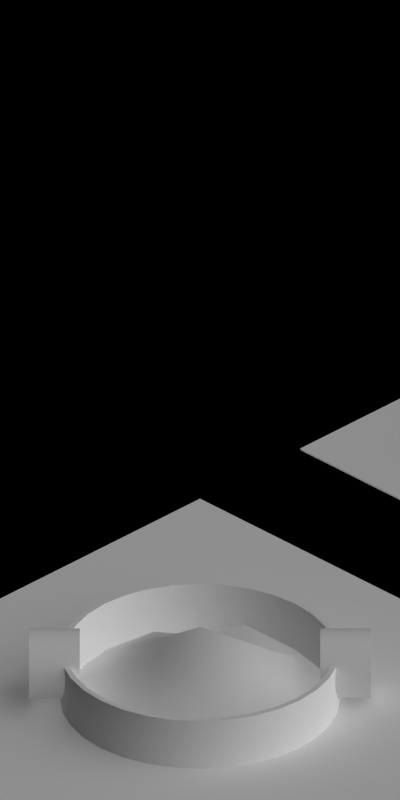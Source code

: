 # Source: sugar_mine_2.blend  (saved by Blender 2.63.0; exported with 4.5.12 LTS)
import bpy
from mathutils import Matrix  # noqa: F401  (used for matrix-valued properties, if any)

bpy.ops.wm.read_factory_settings(use_empty=True)
scene = bpy.context.scene
scene.name = 'Scene'

# ---- collections
col_collection_1 = bpy.data.collections.new('Collection 1'); scene.collection.children.link(col_collection_1)

# ---- materials (node trees are filled in below, after node groups)
mat_toyland_greylight = bpy.data.materials.new('Toyland_GreyLight')
mat_special_background = bpy.data.materials.new('Special_Background')
mat_toyland_cargo_sugar = bpy.data.materials.new('Toyland_Cargo_Sugar')

# ---- material node trees

# ---- world
world_world = bpy.data.worlds.new('World'); scene.world = world_world
world_world.color = (0.0, 0.0, 0.0)
world_world.use_sun_shadow = False
world_world.sun_shadow_jitter_overblur = 0.0
world_world.cycles.sampling_method = 'MANUAL'
world_world.cycles.sample_map_resolution = 256
world_world.light_settings.ao_factor = 0.5

# ---- cameras
cam_camera = bpy.data.cameras.new('Camera')
cam_camera.type = 'ORTHO'
cam_camera.clip_start = 0.001
cam_camera.clip_end = 100.0
cam_camera.lens = 35.0
cam_camera.sensor_width = 32.0
cam_camera.sensor_height = 18.0
cam_camera.ortho_scale = 5.656
cam_camera.dof.focus_distance = 0.0
cam_camera.dof.aperture_fstop = 128.0

# ---- lights
light_lamp_004 = bpy.data.lights.new('Lamp.004', 'SUN')
light_lamp_004.transmission_factor = 0.0
light_lamp_004.cutoff_distance = 30.0
light_lamp_004.angle = 1.571
light_lamp_004.energy = 1.0
light_lamp_004.shadow_buffer_clip_start = 1.001
light_lamp_004.shadow_soft_size = 1.0
light_lamp_004.shadow_cascade_max_distance = 1000.0
light_lamp_004.cycles.use_multiple_importance_sampling = False
light_lamp_003 = bpy.data.lights.new('Lamp.003', 'SUN')
light_lamp_003.transmission_factor = 0.0
light_lamp_003.cutoff_distance = 30.0
light_lamp_003.use_shadow = False
light_lamp_003.angle = 1.571
light_lamp_003.energy = 1.0
light_lamp_003.shadow_buffer_clip_start = 1.001
light_lamp_003.shadow_soft_size = 1.0
light_lamp_003.shadow_cascade_max_distance = 1000.0
light_lamp_003.cycles.use_multiple_importance_sampling = False

# ---- meshes
me_cylinder = bpy.data.meshes.new('Cylinder')
me_cylinder.from_pydata([(-8.196e-08, 0.55, -1.209), (-8.196e-08, 0.55, -0.85), (0.09567, 0.531, -1.209), (0.09567, 0.531, -0.85), (0.1768, 0.4768, -1.209), (0.1768, 0.4768, -0.85), (0.231, 0.3957, -1.209), (0.231, 0.3957, -0.85), (0.25, 0.3, -1.209), (0.25, 0.3, -0.85), (0.231, 0.2043, -1.209), (0.231, 0.2043, -0.85), (0.1768, 0.1232, -1.209), (0.1768, 0.1232, -0.85), (0.09567, 0.06903, -1.209), (0.09567, 0.06903, -0.85), (-2.98e-08, 0.05, -1.209), (-2.98e-08, 0.05, -0.85), (-0.09567, 0.06903, -1.209), (-0.09567, 0.06903, -0.85), (-0.1768, 0.1232, -1.209), (-0.1768, 0.1232, -0.85), (-0.231, 0.2043, -1.209), (-0.231, 0.2043, -0.85), (-0.25, 0.3, -1.209), (-0.25, 0.3, -0.85), (-0.231, 0.3957, -1.209), (-0.231, 0.3957, -0.85), (-0.1768, 0.4768, -1.209), (-0.1768, 0.4768, -0.85), (-0.09567, 0.531, -1.209), (-0.09567, 0.531, -0.85), (8.941e-08, 0.55, 0.85), (7.451e-08, 0.55, 1.209), (0.09567, 0.531, 0.85), (0.09567, 0.531, 1.209), (0.1768, 0.4768, 0.85), (0.1768, 0.4768, 1.209), (0.231, 0.3957, 0.85), (0.231, 0.3957, 1.209), (0.25, 0.3, 0.85), (0.25, 0.3, 1.209), (0.231, 0.2043, 0.85), (0.231, 0.2043, 1.209), (0.1768, 0.1232, 0.85), (0.1768, 0.1232, 1.209), (0.09567, 0.06903, 0.85), (0.09567, 0.06903, 1.209), (1.267e-07, 0.05, 0.85), (1.006e-07, 0.05, 1.209), (-0.09567, 0.06903, 0.85), (-0.09567, 0.06903, 1.209), (-0.1768, 0.1232, 0.85), (-0.1768, 0.1232, 1.209), (-0.231, 0.2043, 0.85), (-0.231, 0.2043, 1.209), (-0.25, 0.3, 0.85), (-0.25, 0.3, 1.209), (-0.231, 0.3957, 0.85), (-0.231, 0.3957, 1.209), (-0.1768, 0.4768, 0.85), (-0.1768, 0.4768, 1.209), (-0.09567, 0.531, 0.85), (-0.09567, 0.531, 1.209)], [], [(0, 1, 3, 2), (2, 3, 5, 4), (4, 5, 7, 6), (6, 7, 9, 8), (8, 9, 11, 10), (10, 11, 13, 12), (12, 13, 15, 14), (14, 15, 17, 16), (16, 17, 19, 18), (18, 19, 21, 20), (20, 21, 23, 22), (22, 23, 25, 24), (24, 25, 27, 26), (26, 27, 29, 28), (3, 1, 31, 29, 27, 25, 23, 21, 19, 17, 15, 13, 11, 9, 7, 5), (30, 31, 1, 0), (28, 29, 31, 30), (0, 2, 4, 6, 8, 10, 12, 14, 16, 18, 20, 22, 24, 26, 28, 30), (32, 33, 35, 34), (34, 35, 37, 36), (36, 37, 39, 38), (38, 39, 41, 40), (40, 41, 43, 42), (42, 43, 45, 44), (44, 45, 47, 46), (46, 47, 49, 48), (48, 49, 51, 50), (50, 51, 53, 52), (52, 53, 55, 54), (54, 55, 57, 56), (56, 57, 59, 58), (58, 59, 61, 60), (35, 33, 63, 61, 59, 57, 55, 53, 51, 49, 47, 45, 43, 41, 39, 37), (62, 63, 33, 32), (60, 61, 63, 62), (32, 34, 36, 38, 40, 42, 44, 46, 48, 50, 52, 54, 56, 58, 60, 62)])
me_cylinder.polygons.foreach_set('use_smooth', [True] * 36)
me_cylinder.materials.append(mat_toyland_greylight)
me_cylinder.use_remesh_preserve_volume = False
me_cylinder.use_remesh_preserve_attributes = False
me_cylinder.use_mirror_vertex_groups = False
me_cylinder.update()
me_plane_012 = bpy.data.meshes.new('Plane.012')
me_plane_012.from_pydata([(2.0, -2.0, 0.0), (-2.0, -2.0, 0.0), (2.0, 2.0, 0.0), (-2.0, 2.0, 0.0)], [], [(2, 3, 1, 0)])
me_plane_012.materials.append(mat_special_background)
me_plane_012.use_remesh_preserve_volume = False
me_plane_012.use_remesh_preserve_attributes = False
me_plane_012.use_mirror_vertex_groups = False
me_plane_012.update()
me_plane_010 = bpy.data.meshes.new('Plane.010')
me_plane_010.from_pydata([(0.0, 0.0, 0.4607), (0.0, -0.5, 0.1154), (0.0, 0.5, 0.2684), (0.5, 0.0, 0.1154), (-0.5, 0.0, 0.1154), (-0.5347, -0.5347, 0.0), (0.5347, -0.5347, 0.0), (0.5347, 0.5347, 0.0), (-0.5347, 0.5347, 0.0), (4.47e-08, -0.75, 0.0), (-4.47e-08, 0.75, 0.0), (0.75, 4.47e-08, 0.0), (-0.25, 0.0, 0.25), (0.0, -0.25, 0.25), (0.0, 0.25, 0.3645), (0.25, 0.0, 0.25), (-0.75, -4.47e-08, 0.0), (-0.5, -0.25, 0.1434), (-0.25, -0.5, 0.06731), (0.5, -0.25, 0.06731), (0.25, -0.5, 0.06731), (0.5, 0.25, 0.06731), (0.25, 0.5, 0.1818), (-0.5, 0.25, 0.1818), (-0.25, 0.5, 0.1442), (0.2376, -0.7127, 0.0), (0.25, 0.25, 0.2539), (-0.7127, 0.2376, 0.0), (-0.2376, -0.7127, 0.0), (-0.25, -0.25, 0.2347), (-0.7127, -0.2376, 0.0), (0.7127, -0.2376, 0.0), (0.25, -0.25, 0.1587), (0.7127, 0.2376, 0.0), (0.2376, 0.7127, 0.0), (-0.25, 0.25, 0.1971), (-0.2376, 0.7127, 0.0)], [], [(26, 14, 0, 15), (29, 17, 5, 18), (32, 13, 1, 20), (33, 21, 3, 11), (34, 10, 2, 22), (35, 23, 4, 12), (17, 30, 5), (20, 1, 9, 25), (21, 26, 15, 3), (7, 22, 26, 21), (22, 2, 14, 26), (23, 27, 16, 4), (28, 18, 5), (1, 18, 28, 9), (20, 25, 6), (13, 29, 18, 1), (0, 12, 29, 13), (12, 4, 17, 29), (31, 19, 6), (4, 16, 30, 17), (21, 33, 7), (11, 3, 19, 31), (19, 32, 20, 6), (3, 15, 32, 19), (15, 0, 13, 32), (34, 22, 7), (24, 36, 8), (14, 35, 12, 0), (2, 24, 35, 14), (24, 8, 23, 35), (10, 36, 24, 2), (27, 23, 8)])
me_plane_010.polygons.foreach_set('use_smooth', [True] * 32)
me_plane_010.materials.append(mat_toyland_cargo_sugar)
me_plane_010.use_remesh_preserve_volume = False
me_plane_010.use_remesh_preserve_attributes = False
me_plane_010.use_mirror_vertex_groups = False
me_plane_010.update()
me_plane_005 = bpy.data.meshes.new('Plane.005')
me_plane_005.from_pydata([(2.0, -2.0, -0.0185), (-2.0, -2.0, -0.0185), (2.0, 2.0, -0.0185), (-2.0, 2.0, -0.0185), (0.0, 0.9723, -0.0185), (-0.1897, 0.9536, -0.0185), (-0.3721, 0.8983, -0.0185), (-0.5402, 0.8084, -0.0185), (-0.6875, 0.6875, -0.0185), (-0.8084, 0.5402, -0.0185), (-0.8983, 0.3721, -0.0185), (-0.9536, 0.1897, -0.0185), (-0.9723, 5.96e-08, -0.0185), (-0.9536, -0.1897, -0.0185), (-0.8983, -0.3721, -0.0185), (-0.8084, -0.5402, -0.0185), (-0.6875, -0.6875, -0.0185), (-0.5402, -0.8084, -0.0185), (-0.3721, -0.8983, -0.0185), (-0.1897, -0.9536, -0.0185), (0.0, -0.9723, -0.0185), (0.1897, -0.9536, -0.0185), (0.3721, -0.8983, -0.0185), (0.5402, -0.8084, -0.0185), (0.6875, -0.6875, -0.0185), (0.8084, -0.5402, -0.0185), (0.8983, -0.3721, -0.0185), (0.9536, -0.1897, -0.0185), (0.9723, 9.239e-07, -0.0185), (0.9536, 0.1897, -0.0185), (0.8983, 0.3721, -0.0185), (0.8084, 0.5402, -0.0185), (0.6875, 0.6875, -0.0185), (0.5402, 0.8084, -0.0185), (0.3721, 0.8983, -0.0185), (0.1897, 0.9536, -0.0185)], [], [(18, 17, 16, 1, 0, 24, 23, 22, 21, 20, 19), (6, 5, 4, 35, 34, 33, 32, 2, 3, 8, 7), (26, 25, 24, 0, 2, 32, 31, 30, 29, 28, 27), (10, 9, 8, 3, 1, 16, 15, 14, 13, 12, 11)])
me_plane_005.materials.append(mat_special_background)
me_plane_005.use_remesh_preserve_volume = False
me_plane_005.use_remesh_preserve_attributes = False
me_plane_005.use_mirror_vertex_groups = False
me_plane_005.update()
me_cube_001 = bpy.data.meshes.new('Cube.001')
me_cube_001.from_pydata([(9.0, 7.5, -2.98e-07), (9.0, 8.5, -2.98e-07), (19.0, 8.5, 1.2), (19.0, 7.5, 1.2), (11.0, 8.5, 1.0), (11.0, 8.5, -2.98e-07), (11.0, 7.5, 1.0), (11.0, 7.5, -2.98e-07), (9.0, 7.5, 1.0), (9.0, 8.5, 1.0), (19.0, 8.5, 2.2), (19.0, 7.5, 2.2), (-0.5, -1.0, 2.2), (0.5, -1.0, 2.2), (0.5, 9.0, 1.0), (-0.5, 9.0, 1.0), (-0.5, 7.0, -2.98e-07), (-0.5, 7.0, 1.0), (0.5, 7.0, -2.98e-07), (0.5, 7.0, 1.0), (-0.5, -1.0, 1.2), (0.5, -1.0, 1.2), (0.5, 9.0, -2.98e-07), (-0.5, 9.0, -2.98e-07), (0.5, 17.0, 2.2), (-0.5, 17.0, 2.2), (0.5, 17.0, 1.2), (-0.5, 17.0, 1.2), (0.5, 19.0, 2.2), (-0.5, 19.0, 2.2), (0.5, 19.0, 1.2), (-0.5, 19.0, 1.2), (1.0, 8.5, 2.2), (1.0, 7.5, 2.2), (1.0, 8.5, 1.2), (1.0, 7.5, 1.2), (-1.0, 8.5, 2.2), (-1.0, 7.5, 2.2), (-1.0, 8.5, 1.2), (-1.0, 7.5, 1.2), (-1.0, 17.5, -2.98e-07), (-1.0, 18.5, -2.98e-07), (9.0, 18.5, 1.2), (9.0, 17.5, 1.2), (1.0, 18.5, 1.0), (1.0, 18.5, -2.98e-07), (1.0, 17.5, 1.0), (1.0, 17.5, -2.98e-07), (-1.0, 17.5, 1.0), (-1.0, 18.5, 1.0), (9.0, 18.5, 2.2), (9.0, 17.5, 2.2), (19.0, 18.5, -2.98e-07), (19.0, 17.5, -2.98e-07), (19.0, 18.5, 1.0), (19.0, 17.5, 1.0), (11.0, 17.5, 2.2), (11.0, 18.5, 2.2), (11.0, 17.5, 1.2), (11.0, 18.5, 1.2), (9.5, 19.0, -2.98e-07), (10.5, 19.0, -2.98e-07), (10.5, 9.0, 1.2), (9.5, 9.0, 1.2), (10.5, 17.0, 1.0), (10.5, 17.0, -2.98e-07), (9.5, 17.0, 1.0), (9.5, 17.0, -2.98e-07), (9.5, 19.0, 1.0), (10.5, 19.0, 1.0), (10.5, 9.0, 2.2), (9.5, 9.0, 2.2), (10.5, -1.0, -2.98e-07), (9.5, -1.0, -2.98e-07), (10.5, -1.0, 1.0), (9.5, -1.0, 1.0), (9.5, 7.0, 2.2), (10.5, 7.0, 2.2), (9.5, 7.0, 1.2), (10.5, 7.0, 1.2)], [], [(11, 10, 4, 6), (0, 1, 5, 7), (9, 1, 34, 32), (7, 5, 2, 3), (9, 4, 5, 1), (4, 10, 2, 5), (6, 4, 9, 8), (11, 6, 7, 3), (6, 8, 0, 7), (17, 15, 23, 16), (12, 17, 16, 20), (17, 19, 14, 15), (19, 13, 21, 18), (14, 19, 18, 22), (16, 18, 21, 20), (14, 22, 26, 24), (23, 22, 18, 16), (12, 13, 19, 17), (27, 25, 29, 31), (15, 14, 24, 25), (22, 23, 27, 26), (23, 15, 25, 27), (24, 26, 30, 28), (25, 24, 28, 29), (26, 27, 31, 30), (35, 33, 37, 39), (8, 9, 32, 33), (1, 0, 35, 34), (0, 8, 33, 35), (32, 34, 38, 36), (33, 32, 36, 37), (34, 35, 39, 38), (51, 50, 44, 46), (40, 41, 45, 47), (54, 52, 59, 57), (51, 43, 58, 56), (47, 45, 42, 43), (49, 44, 45, 41), (44, 50, 42, 45), (46, 44, 49, 48), (51, 46, 47, 43), (46, 48, 40, 47), (57, 56, 55, 54), (56, 58, 53, 55), (50, 51, 56, 57), (43, 42, 59, 58), (58, 59, 52, 53), (71, 70, 64, 66), (60, 61, 65, 67), (74, 72, 79, 77), (71, 63, 78, 76), (67, 65, 62, 63), (69, 64, 65, 61), (64, 70, 62, 65), (66, 64, 69, 68), (71, 66, 67, 63), (66, 68, 60, 67), (77, 76, 75, 74), (76, 78, 73, 75), (70, 71, 76, 77), (77, 79, 62, 70), (63, 62, 79, 78), (78, 79, 72, 73), (50, 57, 59, 42)])
me_cube_001.polygons.foreach_set('use_smooth', [True] * 64)
me_cube_001.use_remesh_preserve_volume = False
me_cube_001.use_remesh_preserve_attributes = False
me_cube_001.use_mirror_vertex_groups = False
me_cube_001.update()
me_cylinder_003 = bpy.data.meshes.new('Cylinder.003')
me_cylinder_003.from_pydata([(0.0, 0.99, 0.2), (0.0, 0.99, 0.4), (0.1931, 0.971, 0.4), (0.3789, 0.9146, 0.4), (0.55, 0.8232, 0.2), (0.55, 0.8232, 0.4), (0.7, 0.7, 0.2), (0.7, 0.7, 0.4), (0.8232, 0.55, 0.2), (0.8232, 0.55, 0.4), (0.9146, 0.3789, 0.2), (0.9146, 0.3789, 0.4), (0.971, 0.1931, 0.2), (0.971, 0.1931, 0.4), (0.99, 7.474e-08, 0.2), (0.99, 7.474e-08, 0.4), (0.971, -0.1931, 0.2), (0.971, -0.1931, 0.4), (0.9146, -0.3789, 0.2), (0.9146, -0.3789, 0.4), (0.8232, -0.55, 0.2), (0.8232, -0.55, 0.4), (0.7, -0.7, 0.2), (0.7, -0.7, 0.4), (0.55, -0.8232, 0.2), (0.3789, -0.9146, 0.2), (0.1931, -0.971, 0.2), (-3.226e-07, -0.99, 0.2), (-0.1931, -0.971, 0.2), (-0.7, 0.7, 0.4), (-0.55, 0.8232, 0.4), (-0.3789, 0.9146, 0.4), (-0.1931, 0.971, 0.4), (-0.6721, -0.6721, 0.2), (-0.7903, -0.528, 0.2), (-0.8781, -0.3637, 0.2), (-0.9322, -0.1854, 0.2), (-0.9505, 1.255e-07, 0.2), (-0.9322, 0.1854, 0.2), (-0.8781, 0.3637, 0.2), (-0.7903, 0.528, 0.2), (-0.6721, 0.6721, 0.2), (-0.528, 0.7903, 0.2), (-0.3637, 0.8781, 0.2), (-0.1854, 0.9322, 0.2), (0.1931, 0.971, 3.576e-07), (0.1931, 0.971, 0.2), (0.3789, 0.9146, 2.98e-07), (0.3789, 0.9146, 0.2), (0.55, 0.8232, 3.576e-07), (0.7, 0.7, 3.278e-07), (-0.3789, -0.9146, 0.2), (-0.55, -0.8232, 0.2), (-0.7, -0.7, -2.384e-07), (-0.7, -0.7, 0.2), (-0.8232, -0.55, -2.682e-07), (-0.8232, -0.55, 0.2), (-0.9146, -0.3789, -2.682e-07), (-0.9146, -0.3789, 0.2), (-0.971, -0.1931, -2.086e-07), (-0.971, -0.1931, 0.2), (-0.99, 1.822e-07, -1.788e-07), (-0.99, 1.285e-07, 0.2), (-0.971, 0.1931, -8.941e-08), (-0.971, 0.1931, 0.2), (-0.9146, 0.3789, 0.0), (-0.9146, 0.3789, 0.2), (-0.8232, 0.55, 8.941e-08), (-0.8232, 0.55, 0.2), (-0.7, 0.7, 1.192e-07), (-0.7, 0.7, 0.2), (-0.55, 0.8232, 1.788e-07), (-0.55, 0.8232, 0.2), (-0.3789, 0.9146, 2.086e-07), (-0.3789, 0.9146, 0.2), (-0.1931, 0.971, 2.384e-07), (-0.1931, 0.971, 0.2), (5.96e-08, 0.99, 3.278e-07), (-4.363e-09, 0.9505, 0.2), (0.6721, 0.6721, 0.2), (0.7903, 0.528, 0.2), (0.8781, 0.3637, 0.2), (0.9322, 0.1854, 0.2), (0.9505, 7.176e-08, 0.2), (0.9322, -0.1854, 0.2), (0.8781, -0.3637, 0.2), (0.7903, -0.528, 0.2), (0.6721, -0.6721, 0.2), (0.528, -0.7903, 0.2), (0.3637, -0.8781, 0.2), (0.1854, -0.9322, 0.2), (-3.141e-07, -0.9505, 0.2), (-0.1854, -0.9322, 0.2), (-0.3637, -0.8781, 0.2), (-0.528, -0.7903, 0.2), (-6.873e-09, 0.9505, 0.4), (0.1854, 0.9322, 0.4), (0.3637, 0.8781, 0.4), (0.528, 0.7903, 0.4), (0.6721, 0.6721, 0.4), (0.7903, 0.528, 0.4), (0.8781, 0.3637, 0.4), (0.9322, 0.1854, 0.4), (0.9505, 7.176e-08, 0.4), (0.9322, -0.1854, 0.4), (0.8781, -0.3637, 0.4), (0.7903, -0.528, 0.4), (0.6721, -0.6721, 0.4), (0.528, -0.7903, 0.4), (0.3637, -0.8781, 0.4), (0.1854, -0.9322, 0.4), (-3.166e-07, -0.9505, 0.4), (-0.1854, -0.9322, 0.4), (-0.3637, -0.8781, 0.4), (-0.528, -0.7903, 0.4), (-0.6721, -0.6721, 0.4), (-0.7903, -0.528, 0.4), (-0.8781, -0.3637, 0.4), (-0.9322, -0.1854, 0.4), (-0.9505, 9.178e-07, 0.4), (-0.9322, 0.1854, 0.4), (-0.8781, 0.3637, 0.4), (-0.7903, 0.528, 0.4), (-0.6721, 0.6721, 0.4), (-0.528, 0.7903, 0.4), (-0.3637, 0.8781, 0.4), (-0.1854, 0.9322, 0.4), (0.55, -0.8232, 0.4), (0.3789, -0.9146, 0.4), (0.1931, -0.971, 0.4), (-3.297e-07, -0.99, 0.4), (-0.1931, -0.971, 0.4), (-0.3789, -0.9146, 0.4), (-0.55, -0.8232, 0.4), (-0.7, -0.7, 0.4), (-0.8232, -0.55, 0.4), (-0.9146, -0.3789, 0.4), (-0.971, -0.1931, 0.4), (-0.99, 9.559e-07, 0.4), (-0.971, 0.1931, 0.4), (-0.9146, 0.3789, 0.4), (-0.8232, 0.55, 0.4), (0.528, 0.7903, 0.2), (0.3637, 0.8781, 0.2), (0.1854, 0.9322, 0.2), (7.078e-08, 0.9505, 2.384e-07), (-0.1854, 0.9322, 2.086e-07), (-0.3637, 0.8781, 1.788e-07), (-0.528, 0.7903, 8.941e-08), (-0.6721, 0.6721, 5.96e-08), (-0.7903, 0.528, 2.98e-08), (-0.8781, 0.3637, -2.98e-08), (-0.9322, 0.1854, -1.192e-07), (-0.9505, 1.792e-07, -1.49e-07), (-0.9322, -0.1854, -2.384e-07), (-0.8781, -0.3637, -2.682e-07), (-0.7903, -0.528, -2.682e-07), (-0.6721, -0.6721, -2.98e-07), (-0.528, -0.7903, -2.384e-07), (-0.3637, -0.8781, -2.98e-07), (-0.1854, -0.9322, -2.98e-07), (3.763e-07, -0.9505, -2.086e-07), (0.1854, -0.9322, -2.384e-07), (0.3637, -0.8781, -1.788e-07), (0.528, -0.7903, -1.192e-07), (0.6721, -0.6721, -8.941e-08), (0.7903, -0.528, 2.98e-08), (0.8781, -0.3637, 5.96e-08), (0.9322, -0.1854, 1.192e-07), (0.9505, 1.025e-06, 1.192e-07), (0.9322, 0.1854, 2.086e-07), (0.8781, 0.3637, 2.086e-07), (0.7903, 0.528, 2.98e-07), (0.6721, 0.6721, 3.278e-07), (0.528, 0.7903, 2.98e-07), (0.3637, 0.8781, 3.278e-07), (0.1854, 0.9322, 3.278e-07), (-0.55, -0.8232, -2.98e-07), (-0.3789, -0.9146, -3.278e-07), (-0.1931, -0.971, -2.98e-07), (3.912e-07, -0.99, -2.682e-07), (0.1931, -0.971, -2.384e-07), (0.3789, -0.9146, -2.384e-07), (0.55, -0.8232, -1.192e-07), (0.7, -0.7, -5.96e-08), (0.8232, -0.55, -2.98e-08), (0.9146, -0.3789, 5.96e-08), (0.971, -0.1931, 1.49e-07), (0.99, 1.063e-06, 2.086e-07), (0.971, 0.1931, 2.086e-07), (0.9146, 0.3789, 2.384e-07), (0.8232, 0.55, 3.576e-07)], [], [(4, 5, 7, 6), (6, 7, 9, 8), (8, 9, 11, 10), (10, 11, 13, 12), (12, 13, 15, 14), (14, 15, 17, 16), (16, 17, 19, 18), (18, 19, 21, 20), (20, 21, 23, 22), (176, 145, 77, 45), (145, 146, 75, 77), (150, 151, 65, 67), (155, 156, 55, 57), (175, 176, 45, 47), (149, 150, 67, 69), (154, 155, 57, 59), (174, 175, 47, 49), (148, 149, 69, 71), (153, 154, 59, 61), (173, 174, 49, 50), (147, 148, 71, 73), (152, 153, 61, 63), (157, 158, 177, 53), (172, 173, 50, 191), (146, 147, 73, 75), (151, 152, 63, 65), (156, 157, 53, 55), (52, 177, 178, 51), (54, 53, 177, 52), (171, 172, 191, 190), (160, 161, 180, 179), (165, 166, 185, 184), (170, 171, 190, 189), (159, 160, 179, 178), (164, 165, 184, 183), (169, 170, 189, 188), (158, 159, 178, 177), (163, 164, 183, 182), (168, 169, 188, 187), (162, 163, 182, 181), (167, 168, 187, 186), (161, 162, 181, 180), (43, 42, 148, 147), (38, 37, 153, 152), (44, 43, 147, 146), (39, 38, 152, 151), (34, 33, 157, 156), (40, 39, 151, 150), (35, 34, 156, 155), (93, 94, 114, 113), (143, 144, 176, 175), (41, 40, 150, 149), (36, 35, 155, 154), (142, 143, 175, 174), (42, 41, 149, 148), (37, 36, 154, 153), (166, 167, 186, 185), (48, 47, 45, 46), (56, 55, 53, 54), (58, 57, 55, 56), (60, 59, 57, 58), (62, 61, 59, 60), (64, 63, 61, 62), (66, 65, 63, 64), (68, 67, 65, 66), (70, 69, 67, 68), (72, 71, 69, 70), (74, 73, 71, 72), (76, 75, 73, 74), (116, 117, 136, 135), (88, 89, 109, 108), (83, 84, 104, 103), (89, 90, 110, 109), (84, 85, 105, 104), (79, 80, 100, 99), (90, 91, 111, 110), (85, 86, 106, 105), (80, 81, 101, 100), (91, 92, 112, 111), (86, 87, 107, 106), (81, 82, 102, 101), (92, 93, 113, 112), (87, 88, 108, 107), (82, 83, 103, 102), (111, 112, 131, 130), (117, 118, 137, 136), (112, 113, 132, 131), (118, 119, 138, 137), (113, 114, 133, 132), (108, 109, 128, 127), (119, 120, 139, 138), (114, 115, 134, 133), (109, 110, 129, 128), (120, 121, 140, 139), (115, 116, 135, 134), (110, 111, 130, 129), (121, 122, 141, 140), (22, 23, 127, 24), (24, 127, 128, 25), (25, 128, 129, 26), (26, 129, 130, 27), (27, 130, 131, 28), (106, 107, 23, 21), (101, 102, 13, 11), (96, 97, 3, 2), (122, 123, 29, 141), (107, 108, 127, 23), (102, 103, 15, 13), (97, 98, 5, 3), (123, 124, 30, 29), (103, 104, 17, 15), (98, 99, 7, 5), (124, 125, 31, 30), (104, 105, 19, 17), (99, 100, 9, 7), (125, 126, 32, 31), (105, 106, 21, 19), (100, 101, 11, 9), (95, 96, 2, 1), (126, 95, 1, 32), (0, 1, 2, 46), (46, 2, 3, 48), (48, 3, 5, 4), (70, 29, 30, 72), (72, 30, 31, 74), (76, 32, 1, 0), (74, 31, 32, 76), (8, 191, 50, 6), (10, 190, 191, 8), (12, 189, 190, 10), (14, 188, 189, 12), (16, 187, 188, 14), (18, 186, 187, 16), (20, 185, 186, 18), (22, 184, 185, 20), (24, 183, 184, 22), (25, 182, 183, 24), (26, 181, 182, 25), (27, 180, 181, 26), (28, 179, 180, 27), (51, 178, 179, 28), (84, 83, 169, 168), (79, 142, 174, 173), (33, 94, 158, 157), (90, 89, 163, 162), (85, 84, 168, 167), (80, 79, 173, 172), (91, 90, 162, 161), (86, 85, 167, 166), (81, 80, 172, 171), (144, 78, 145, 176), (78, 44, 146, 145), (92, 91, 161, 160), (87, 86, 166, 165), (82, 81, 171, 170), (93, 92, 160, 159), (88, 87, 165, 164), (83, 82, 170, 169), (94, 93, 159, 158), (89, 88, 164, 163), (46, 45, 77, 0), (4, 49, 47, 48), (6, 50, 49, 4), (0, 77, 75, 76), (142, 79, 99, 98), (42, 43, 125, 124), (37, 38, 120, 119), (94, 33, 115, 114), (43, 44, 126, 125), (38, 39, 121, 120), (33, 34, 116, 115), (78, 144, 96, 95), (44, 78, 95, 126), (39, 40, 122, 121), (34, 35, 117, 116), (144, 143, 97, 96), (40, 41, 123, 122), (35, 36, 118, 117), (143, 142, 98, 97), (41, 42, 124, 123), (36, 37, 119, 118), (28, 131, 132, 51), (51, 132, 133, 52), (52, 133, 134, 54), (54, 134, 135, 56), (56, 135, 136, 58), (58, 136, 137, 60), (60, 137, 138, 62), (62, 138, 139, 64), (64, 139, 140, 66), (66, 140, 141, 68), (68, 141, 29, 70)])
me_cylinder_003.polygons.foreach_set('use_smooth', [True] * 192)
me_cylinder_003.materials.append(mat_toyland_greylight)
me_cylinder_003.use_remesh_preserve_volume = False
me_cylinder_003.use_remesh_preserve_attributes = False
me_cylinder_003.use_mirror_vertex_groups = False
me_cylinder_003.update()

# ---- objects
ob_cylinder_004 = bpy.data.objects.new('Cylinder.004', me_cylinder)
ob_cylinder_003 = bpy.data.objects.new('Cylinder.003', me_cylinder)
ob_cylinder_002 = bpy.data.objects.new('Cylinder.002', me_cylinder)
ob_cylinder_001 = bpy.data.objects.new('Cylinder.001', me_cylinder)
ob_cylinder = bpy.data.objects.new('Cylinder', me_cylinder)
ob_plane_022 = bpy.data.objects.new('Plane.022', me_plane_012)
ob_plane_021 = bpy.data.objects.new('Plane.021', me_plane_010)
ob_plane_020 = bpy.data.objects.new('Plane.020', me_plane_010)
ob_plane_019 = bpy.data.objects.new('Plane.019', me_plane_010)
ob_plane_018 = bpy.data.objects.new('Plane.018', me_plane_012)
ob_plane_017 = bpy.data.objects.new('Plane.017', me_plane_010)
ob_plane_016 = bpy.data.objects.new('Plane.016', me_plane_012)
ob_plane_014 = bpy.data.objects.new('Plane.014', me_plane_012)
ob_plane_013 = bpy.data.objects.new('Plane.013', me_plane_012)
ob_plane_008 = bpy.data.objects.new('Plane.008', me_plane_005)
ob_cube_004 = bpy.data.objects.new('Cube.004', me_cube_001)
ob_cube_003 = bpy.data.objects.new('Cube.003', me_cube_001)
ob_plane_007 = bpy.data.objects.new('Plane.007', me_plane_005)
ob_plane_006 = bpy.data.objects.new('Plane.006', me_plane_005)
ob_cube_002 = bpy.data.objects.new('Cube.002', me_cube_001)
ob_cube_000 = bpy.data.objects.new('Cube.000', me_cube_001)
ob_plane_005 = bpy.data.objects.new('Plane.005', me_plane_005)
ob_plane_004 = bpy.data.objects.new('Plane.004', me_plane_005)
ob_cube_001 = bpy.data.objects.new('Cube.001', me_cube_001)
ob_cylinder_000 = bpy.data.objects.new('Cylinder.000', me_cylinder_003)
ob_plane_003 = bpy.data.objects.new('Plane.003', me_plane_012)
ob_plane_002 = bpy.data.objects.new('Plane.002', me_plane_012)
ob_plane_001 = bpy.data.objects.new('Plane.001', me_plane_012)
ob_plane_000 = bpy.data.objects.new('Plane.000', me_plane_012)
ob_rotationcontrol_001 = bpy.data.objects.new('RotationControl.001', None)
ob_cameratarget = bpy.data.objects.new('CameraTarget', None)
ob_camera = bpy.data.objects.new('Camera', cam_camera)
ob_lamp_001 = bpy.data.objects.new('Lamp.001', light_lamp_004)
ob_lamp = bpy.data.objects.new('Lamp', light_lamp_003)
ob_cylinder_006 = bpy.data.objects.new('Cylinder.006', me_cylinder_003)
ob_cylinder_007 = bpy.data.objects.new('Cylinder.007', me_cylinder_003)
ob_cylinder_008 = bpy.data.objects.new('Cylinder.008', me_cylinder_003)
ob_cylinder_009 = bpy.data.objects.new('Cylinder.009', me_cylinder_003)
ob_plane_009 = bpy.data.objects.new('Plane.009', me_plane_010)
ob_plane_010 = bpy.data.objects.new('Plane.010', me_plane_012)
ob_plane_011 = bpy.data.objects.new('Plane.011', me_plane_010)
ob_plane_012 = bpy.data.objects.new('Plane.012', me_plane_010)
ob_plane_015 = bpy.data.objects.new('Plane.015', me_plane_010)

# ---- transforms, parenting, visibility, modifiers, constraints
ob_cylinder_004.location = (0.0, 0.0, 0.0)
ob_cylinder_004.rotation_euler = (1.571, 0.0, 0.7854)
ob_cylinder_004.lineart.crease_threshold = 0.0
_m = ob_cylinder_004.modifiers.new('EdgeSplit', 'EDGE_SPLIT')
ob_cylinder_003.location = (-5.0, 0.0, 0.0)
ob_cylinder_003.rotation_euler = (1.571, 0.0, 0.7854)
ob_cylinder_003.lineart.crease_threshold = 0.0
_m = ob_cylinder_003.modifiers.new('EdgeSplit', 'EDGE_SPLIT')
ob_cylinder_002.location = (-10.0, 0.0, 0.0)
ob_cylinder_002.rotation_euler = (1.571, 0.0, 0.7854)
ob_cylinder_002.lineart.crease_threshold = 0.0
_m = ob_cylinder_002.modifiers.new('EdgeSplit', 'EDGE_SPLIT')
ob_cylinder_001.location = (-15.0, 0.0, 0.0)
ob_cylinder_001.rotation_euler = (1.571, 0.0, 0.7854)
ob_cylinder_001.lineart.crease_threshold = 0.0
_m = ob_cylinder_001.modifiers.new('EdgeSplit', 'EDGE_SPLIT')
ob_cylinder.location = (-20.0, 0.0, 0.0)
ob_cylinder.rotation_euler = (1.571, 0.0, 0.7854)
ob_cylinder.lineart.crease_threshold = 0.0
_m = ob_cylinder.modifiers.new('EdgeSplit', 'EDGE_SPLIT')
ob_plane_022.location = (-45.0, 0.0, 0.0)
ob_plane_022.lineart.crease_threshold = 0.0
ob_plane_021.location = (-40.0, 0.0, -0.3)
ob_plane_021.rotation_euler = (0.0, 0.0, -2.356)
ob_plane_021.scale = (1.3, 1.3, 1.3)
ob_plane_021.lineart.crease_threshold = 0.0
ob_plane_020.location = (-35.0, 0.0, -0.2)
ob_plane_020.rotation_euler = (0.0, 0.0, -2.356)
ob_plane_020.scale = (1.3, 1.3, 1.3)
ob_plane_020.lineart.crease_threshold = 0.0
ob_plane_019.location = (-30.0, 0.0, -0.1)
ob_plane_019.rotation_euler = (0.0, 0.0, -2.356)
ob_plane_019.scale = (1.3, 1.3, 1.3)
ob_plane_019.lineart.crease_threshold = 0.0
ob_plane_018.location = (-25.0, 0.0, 0.0)
ob_plane_018.lineart.crease_threshold = 0.0
ob_plane_017.location = (-25.0, 0.0, 0.0)
ob_plane_017.rotation_euler = (0.0, 0.0, -2.356)
ob_plane_017.scale = (1.3, 1.3, 1.3)
ob_plane_017.lineart.crease_threshold = 0.0
ob_plane_016.location = (-30.0, 0.0, 0.0)
ob_plane_016.lineart.crease_threshold = 0.0
ob_plane_014.location = (-35.0, 0.0, 0.0)
ob_plane_014.lineart.crease_threshold = 0.0
ob_plane_013.location = (-40.0, 0.0, 0.0)
ob_plane_013.lineart.crease_threshold = 0.0
ob_plane_008.location = (0.0, 0.0, 0.03)
ob_plane_008.lineart.crease_threshold = 0.0
ob_cube_004.location = (-1.0, -1.0, 0.0)
ob_cube_004.scale = (0.005, 0.005, 0.005)
ob_cube_004.lineart.crease_threshold = 0.0
_m = ob_cube_004.modifiers.new('Array', 'ARRAY')
_m.count = 20
_m.constant_offset_displace = (0.0, 0.0, 0.0)
_m = ob_cube_004.modifiers.new('Array.001', 'ARRAY')
_m.count = 20
_m.constant_offset_displace = (0.0, 0.0, 0.0)
_m.relative_offset_displace = (0.0, 1.0, 0.0)
ob_cube_003.location = (-6.0, -1.0, 0.0)
ob_cube_003.scale = (0.005, 0.005, 0.005)
ob_cube_003.lineart.crease_threshold = 0.0
_m = ob_cube_003.modifiers.new('Array', 'ARRAY')
_m.count = 20
_m.constant_offset_displace = (0.0, 0.0, 0.0)
_m = ob_cube_003.modifiers.new('Array.001', 'ARRAY')
_m.count = 20
_m.constant_offset_displace = (0.0, 0.0, 0.0)
_m.relative_offset_displace = (0.0, 1.0, 0.0)
ob_plane_007.location = (-5.0, 0.0, 0.03)
ob_plane_007.lineart.crease_threshold = 0.0
ob_plane_006.location = (-10.0, 0.0, 0.03)
ob_plane_006.lineart.crease_threshold = 0.0
ob_cube_002.location = (-11.0, -1.0, 0.0)
ob_cube_002.scale = (0.005, 0.005, 0.005)
ob_cube_002.lineart.crease_threshold = 0.0
_m = ob_cube_002.modifiers.new('Array', 'ARRAY')
_m.count = 20
_m.constant_offset_displace = (0.0, 0.0, 0.0)
_m = ob_cube_002.modifiers.new('Array.001', 'ARRAY')
_m.count = 20
_m.constant_offset_displace = (0.0, 0.0, 0.0)
_m.relative_offset_displace = (0.0, 1.0, 0.0)
ob_cube_000.location = (-16.0, -1.0, 0.0)
ob_cube_000.scale = (0.005, 0.005, 0.005)
ob_cube_000.lineart.crease_threshold = 0.0
_m = ob_cube_000.modifiers.new('Array', 'ARRAY')
_m.count = 20
_m.constant_offset_displace = (0.0, 0.0, 0.0)
_m = ob_cube_000.modifiers.new('Array.001', 'ARRAY')
_m.count = 20
_m.constant_offset_displace = (0.0, 0.0, 0.0)
_m.relative_offset_displace = (0.0, 1.0, 0.0)
ob_plane_005.location = (-15.0, 0.0, 0.03)
ob_plane_005.lineart.crease_threshold = 0.0
ob_plane_004.location = (-20.0, 0.0, 0.03)
ob_plane_004.lineart.crease_threshold = 0.0
ob_cube_001.location = (-21.0, -1.0, 0.0)
ob_cube_001.scale = (0.005, 0.005, 0.005)
ob_cube_001.lineart.crease_threshold = 0.0
_m = ob_cube_001.modifiers.new('Array', 'ARRAY')
_m.count = 20
_m.constant_offset_displace = (0.0, 0.0, 0.0)
_m = ob_cube_001.modifiers.new('Array.001', 'ARRAY')
_m.count = 20
_m.constant_offset_displace = (0.0, 0.0, 0.0)
_m.relative_offset_displace = (0.0, 1.0, 0.0)
ob_cylinder_000.location = (-20.0, 0.0, 0.0)
ob_cylinder_000.lineart.crease_threshold = 0.0
_m = ob_cylinder_000.modifiers.new('EdgeSplit', 'EDGE_SPLIT')
ob_plane_003.location = (-20.0, 0.0, 0.0)
ob_plane_003.lineart.crease_threshold = 0.0
ob_plane_002.location = (-15.0, 0.0, 0.0)
ob_plane_002.lineart.crease_threshold = 0.0
ob_plane_001.location = (-10.0, 0.0, 0.0)
ob_plane_001.lineart.crease_threshold = 0.0
ob_plane_000.location = (-5.0, 0.0, 0.0)
ob_plane_000.lineart.crease_threshold = 0.0
ob_rotationcontrol_001.location = (0.0, 0.0, 0.0)
ob_rotationcontrol_001.empty_image_offset = (0.0, 0.0)
ob_rotationcontrol_001.lineart.crease_threshold = 0.0
ob_cameratarget.parent = ob_rotationcontrol_001
ob_cameratarget.location = (0.0, 0.0, 2.451)
ob_cameratarget.empty_image_offset = (0.0, 0.0)
ob_cameratarget.lineart.crease_threshold = 0.0
ob_camera.parent = ob_cameratarget
ob_camera.location = (4.0, 4.0, 3.268)
ob_camera.rotation_euler = (1.109, 0.01082, 0.8149)
ob_camera.lock_rotations_4d = False
ob_camera.empty_display_type = 'ARROWS'
ob_camera.color = (0.0, 0.0, 0.0, 0.0)
ob_camera.display_type = 'WIRE'
ob_camera.lineart.crease_threshold = 0.0
_c = ob_camera.constraints.new('TRACK_TO'); _c.name = 'TrackTo'
_c.target = ob_cameratarget
ob_lamp_001.parent = ob_rotationcontrol_001
ob_lamp_001.location = (-1.0, 2.0, 2.0)
ob_lamp_001.lock_rotations_4d = False
ob_lamp_001.empty_display_type = 'ARROWS'
ob_lamp_001.color = (0.0, 0.0, 0.0, 0.0)
ob_lamp_001.lineart.crease_threshold = 0.0
_c = ob_lamp_001.constraints.new('TRACK_TO'); _c.name = 'TrackTo'
_c.target = ob_rotationcontrol_001
ob_lamp.parent = ob_rotationcontrol_001
ob_lamp.location = (-1.0, 2.0, 0.8)
ob_lamp.lock_rotations_4d = False
ob_lamp.empty_display_type = 'ARROWS'
ob_lamp.color = (0.0, 0.0, 0.0, 0.0)
ob_lamp.lineart.crease_threshold = 0.0
_c = ob_lamp.constraints.new('TRACK_TO'); _c.name = 'TrackTo'
_c.target = ob_rotationcontrol_001
ob_cylinder_006.location = (0.0, 0.0, 0.0)
ob_cylinder_006.lineart.crease_threshold = 0.0
_m = ob_cylinder_006.modifiers.new('EdgeSplit', 'EDGE_SPLIT')
ob_cylinder_007.location = (-5.0, 0.0, 0.0)
ob_cylinder_007.lineart.crease_threshold = 0.0
_m = ob_cylinder_007.modifiers.new('EdgeSplit', 'EDGE_SPLIT')
ob_cylinder_008.location = (-10.0, 0.0, 0.0)
ob_cylinder_008.lineart.crease_threshold = 0.0
_m = ob_cylinder_008.modifiers.new('EdgeSplit', 'EDGE_SPLIT')
ob_cylinder_009.location = (-15.0, 0.0, 0.0)
ob_cylinder_009.lineart.crease_threshold = 0.0
_m = ob_cylinder_009.modifiers.new('EdgeSplit', 'EDGE_SPLIT')
ob_plane_009.location = (0.0, 0.0, 0.0)
ob_plane_009.rotation_euler = (0.0, 0.0, 0.7854)
ob_plane_009.scale = (1.3, 1.3, 1.3)
ob_plane_009.lineart.crease_threshold = 0.0
ob_plane_010.location = (0.0, 0.0, 0.0)
ob_plane_010.lineart.crease_threshold = 0.0
ob_plane_011.location = (-5.0, 0.0, -0.1)
ob_plane_011.rotation_euler = (0.0, 0.0, 0.7854)
ob_plane_011.scale = (1.3, 1.3, 1.3)
ob_plane_011.lineart.crease_threshold = 0.0
ob_plane_012.location = (-10.0, 0.0, -0.2)
ob_plane_012.rotation_euler = (0.0, 0.0, 0.7854)
ob_plane_012.scale = (1.3, 1.3, 1.3)
ob_plane_012.lineart.crease_threshold = 0.0
ob_plane_015.location = (-15.0, 0.0, -0.3)
ob_plane_015.rotation_euler = (0.0, 0.0, 0.7854)
ob_plane_015.scale = (1.3, 1.3, 1.3)
ob_plane_015.lineart.crease_threshold = 0.0

# ---- collection membership
col_collection_1.objects.link(ob_cylinder_004)
col_collection_1.objects.link(ob_cylinder_003)
col_collection_1.objects.link(ob_cylinder_002)
col_collection_1.objects.link(ob_cylinder_001)
col_collection_1.objects.link(ob_cylinder)
col_collection_1.objects.link(ob_plane_022)
col_collection_1.objects.link(ob_plane_021)
col_collection_1.objects.link(ob_plane_020)
col_collection_1.objects.link(ob_plane_019)
col_collection_1.objects.link(ob_plane_018)
col_collection_1.objects.link(ob_plane_017)
col_collection_1.objects.link(ob_plane_016)
col_collection_1.objects.link(ob_plane_014)
col_collection_1.objects.link(ob_plane_013)
col_collection_1.objects.link(ob_plane_008)
col_collection_1.objects.link(ob_cube_004)
col_collection_1.objects.link(ob_cube_003)
col_collection_1.objects.link(ob_plane_007)
col_collection_1.objects.link(ob_plane_006)
col_collection_1.objects.link(ob_cube_002)
col_collection_1.objects.link(ob_cube_000)
col_collection_1.objects.link(ob_plane_005)
col_collection_1.objects.link(ob_plane_004)
col_collection_1.objects.link(ob_cube_001)
col_collection_1.objects.link(ob_cylinder_000)
col_collection_1.objects.link(ob_plane_003)
col_collection_1.objects.link(ob_plane_002)
col_collection_1.objects.link(ob_plane_001)
col_collection_1.objects.link(ob_plane_000)
col_collection_1.objects.link(ob_rotationcontrol_001)
col_collection_1.objects.link(ob_cameratarget)
col_collection_1.objects.link(ob_camera)
col_collection_1.objects.link(ob_lamp_001)
col_collection_1.objects.link(ob_lamp)
col_collection_1.objects.link(ob_cylinder_006)
col_collection_1.objects.link(ob_cylinder_007)
col_collection_1.objects.link(ob_cylinder_008)
col_collection_1.objects.link(ob_cylinder_009)
col_collection_1.objects.link(ob_plane_009)
col_collection_1.objects.link(ob_plane_010)
col_collection_1.objects.link(ob_plane_011)
col_collection_1.objects.link(ob_plane_012)
col_collection_1.objects.link(ob_plane_015)

# ---- scene / render settings (as saved in the file)
scene.camera = ob_camera
scene.frame_start = 1; scene.frame_end = 10; scene.frame_set(1)
scene.render.engine = 'BLENDER_EEVEE_NEXT'
scene.render.image_settings.compression = 90
scene.render.resolution_x = 256
scene.render.resolution_y = 512
scene.render.dither_intensity = 0.0
scene.render.bake_margin = 2
scene.render.bake_bias = 0.0
scene.cycles.use_denoising = False
scene.cycles.samples = 10
scene.cycles.sampling_pattern = 'TABULATED_SOBOL'
scene.cycles.light_sampling_threshold = 0.0
scene.cycles.use_adaptive_sampling = False
scene.cycles.use_light_tree = False
scene.cycles.blur_glossy = 0.0
scene.cycles.volume_bounces = 1
scene.cycles.pixel_filter_type = 'GAUSSIAN'
scene.cycles.sample_clamp_indirect = 0.0
scene.view_settings.view_transform = 'Standard'
bpy.context.view_layer.update()
